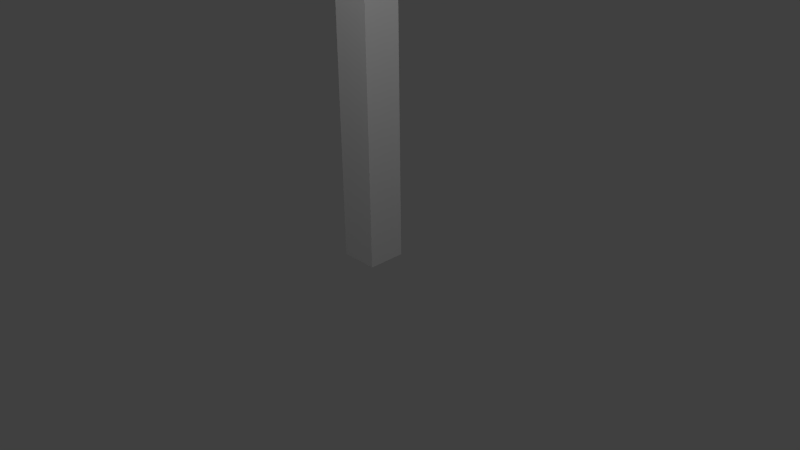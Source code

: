 # Source: column.blend  (saved by Blender 2.68.0; exported with 4.5.12 LTS)
import bpy
from mathutils import Matrix  # noqa: F401  (used for matrix-valued properties, if any)

bpy.ops.wm.read_factory_settings(use_empty=True)
scene = bpy.context.scene
scene.name = 'Scene'

# ---- collections
col_collection_1 = bpy.data.collections.new('Collection 1'); scene.collection.children.link(col_collection_1)

# ---- materials (node trees are filled in below, after node groups)
mat_material = bpy.data.materials.new('Material')
mat_material.alpha_threshold = 0.0
mat_material.use_transparent_shadow = False
mat_material.preview_render_type = 'CUBE'
mat_material.roughness = 0.5
mat_material.line_color = (0.0, 0.0, 0.0, 1.0)

# ---- material node trees

# ---- world
world_world = bpy.data.worlds.new('World'); scene.world = world_world
world_world.color = (0.05088, 0.05088, 0.05088)
world_world.use_sun_shadow = False
world_world.sun_shadow_jitter_overblur = 0.0
world_world.cycles.sampling_method = 'MANUAL'
world_world.cycles.sample_map_resolution = 256

# ---- cameras
cam_camera = bpy.data.cameras.new('Camera')
cam_camera.clip_end = 100.0
cam_camera.lens = 35.0
cam_camera.sensor_width = 32.0
cam_camera.sensor_height = 18.0
cam_camera.ortho_scale = 7.314
cam_camera.dof.focus_distance = 0.0
cam_camera.dof.aperture_fstop = 128.0

# ---- lights
light_lamp = bpy.data.lights.new('Lamp', 'POINT')
light_lamp.transmission_factor = 0.0
light_lamp.cutoff_distance = 30.0
light_lamp.energy = 100.0
light_lamp.shadow_buffer_clip_start = 1.001
light_lamp.shadow_soft_size = 0.1
light_lamp.shadow_maximum_resolution = 0.006
light_lamp.use_absolute_resolution = True
light_lamp.cycles.use_multiple_importance_sampling = False
light_lamp_001 = bpy.data.lights.new('Lamp.001', 'POINT')
light_lamp_001.transmission_factor = 0.0
light_lamp_001.cutoff_distance = 30.0
light_lamp_001.energy = 100.0
light_lamp_001.shadow_buffer_clip_start = 1.001
light_lamp_001.shadow_soft_size = 0.1
light_lamp_001.shadow_maximum_resolution = 0.006
light_lamp_001.use_absolute_resolution = True
light_lamp_001.cycles.use_multiple_importance_sampling = False
light_lamp_002 = bpy.data.lights.new('Lamp.002', 'POINT')
light_lamp_002.transmission_factor = 0.0
light_lamp_002.cutoff_distance = 30.0
light_lamp_002.energy = 100.0
light_lamp_002.shadow_buffer_clip_start = 1.001
light_lamp_002.shadow_soft_size = 0.1
light_lamp_002.shadow_maximum_resolution = 0.006
light_lamp_002.use_absolute_resolution = True
light_lamp_002.cycles.use_multiple_importance_sampling = False

# ---- meshes
me_cube = bpy.data.meshes.new('Cube')
me_cube.from_pydata([(1.0, 1.0, -1.0), (1.0, -1.0, -1.0), (-1.0, -1.0, -1.0), (-1.0, 1.0, -1.0), (1.0, 1.0, 1.0), (1.0, -1.0, 1.0), (-1.0, -1.0, 1.0), (-1.0, 1.0, 1.0)], [], [(0, 1, 2, 3), (4, 7, 6, 5), (0, 4, 5, 1), (1, 5, 6, 2), (2, 6, 7, 3), (4, 0, 3, 7)])
_uv = me_cube.uv_layers.new(name='UVMap')
_uv.uv.foreach_set('vector', [0.8274, 0.09496, 0.8274, 0.1731, 0.7493, 0.1731, 0.7493, 0.09496, 0.8273, 0.8273, 0.7492, 0.8273, 0.7492, 0.7492, 0.8273, 0.7492, 0.4199, 0.09308, 0.4199, 0.8743, 0.3418, 0.8743, 0.3418, 0.09308, 0.3418, 0.09308, 0.3418, 0.8743, 0.2637, 0.8743, 0.2637, 0.09308, 0.2637, 0.09308, 0.2637, 0.8743, 0.1855, 0.8743, 0.1855, 0.09308, 0.4199, 0.8743, 0.4199, 0.09308, 0.498, 0.09308, 0.498, 0.8743])
me_cube.materials.append(mat_material)
me_cube.use_remesh_preserve_volume = False
me_cube.use_remesh_preserve_attributes = False
me_cube.use_mirror_vertex_groups = False
me_cube.update()

# ---- objects
ob_cube = bpy.data.objects.new('Cube', me_cube)
ob_lamp = bpy.data.objects.new('Lamp', light_lamp)
ob_camera = bpy.data.objects.new('Camera', cam_camera)
ob_lamp_001 = bpy.data.objects.new('Lamp.001', light_lamp_001)
ob_lamp_002 = bpy.data.objects.new('Lamp.002', light_lamp_002)

# ---- transforms, parenting, visibility, modifiers, constraints
ob_cube.location = (0.0, 0.0, 2.5)
ob_cube.scale = (0.25, 0.25, 2.5)
ob_cube.lock_rotations_4d = False
ob_cube.empty_display_type = 'ARROWS'
ob_cube.lineart.crease_threshold = 0.0
ob_lamp.location = (1.493, -2.733, 6.144)
ob_lamp.rotation_euler = (0.6503, 0.05522, 1.866)
ob_lamp.lock_rotations_4d = False
ob_lamp.empty_display_type = 'ARROWS'
ob_lamp.color = (0.0, 0.0, 0.0, 0.0)
ob_lamp.lineart.crease_threshold = 0.0
ob_camera.location = (7.481, -6.508, 5.344)
ob_camera.rotation_euler = (1.109, 0.01082, 0.8149)
ob_camera.lock_rotations_4d = False
ob_camera.empty_display_type = 'ARROWS'
ob_camera.color = (0.0, 0.0, 0.0, 0.0)
ob_camera.display_type = 'WIRE'
ob_camera.lineart.crease_threshold = 0.0
ob_lamp_001.location = (-2.321, 2.85, 3.854)
ob_lamp_001.rotation_euler = (0.6503, 0.05522, 1.866)
ob_lamp_001.lock_rotations_4d = False
ob_lamp_001.empty_display_type = 'ARROWS'
ob_lamp_001.color = (0.0, 0.0, 0.0, 0.0)
ob_lamp_001.lineart.crease_threshold = 0.0
ob_lamp_002.location = (4.076, 1.005, 5.904)
ob_lamp_002.rotation_euler = (0.6503, 0.05522, 1.866)
ob_lamp_002.lock_rotations_4d = False
ob_lamp_002.empty_display_type = 'ARROWS'
ob_lamp_002.color = (0.0, 0.0, 0.0, 0.0)
ob_lamp_002.lineart.crease_threshold = 0.0

# ---- collection membership
col_collection_1.objects.link(ob_cube)
col_collection_1.objects.link(ob_lamp)
col_collection_1.objects.link(ob_camera)
col_collection_1.objects.link(ob_lamp_001)
col_collection_1.objects.link(ob_lamp_002)

# ---- scene / render settings (as saved in the file)
scene.camera = ob_camera
scene.frame_start = 1; scene.frame_end = 250; scene.frame_set(1)
scene.render.engine = 'BLENDER_EEVEE_NEXT'
scene.render.image_settings.color_mode = 'RGB'
scene.render.image_settings.compression = 90
scene.render.resolution_percentage = 50
scene.render.dither_intensity = 0.0
scene.cycles.use_denoising = False
scene.cycles.samples = 10
scene.cycles.sampling_pattern = 'TABULATED_SOBOL'
scene.cycles.light_sampling_threshold = 0.0
scene.cycles.use_adaptive_sampling = False
scene.cycles.use_light_tree = False
scene.cycles.blur_glossy = 0.0
scene.cycles.volume_bounces = 1
scene.cycles.pixel_filter_type = 'GAUSSIAN'
scene.cycles.sample_clamp_indirect = 0.0
scene.view_settings.view_transform = 'Standard'
bpy.context.view_layer.update()
